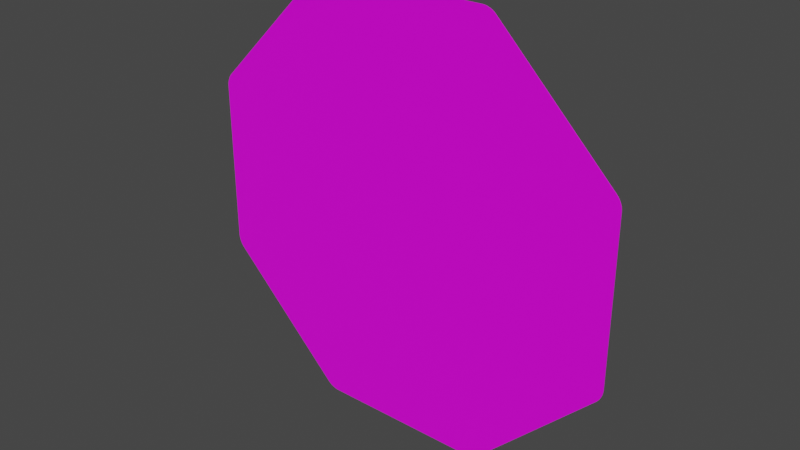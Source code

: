 # Source: stopschild.blend  (saved by Blender 3.2.14; exported with 4.5.12 LTS)
import bpy
from mathutils import Matrix  # noqa: F401  (used for matrix-valued properties, if any)

bpy.ops.wm.read_factory_settings(use_empty=True)
scene = bpy.context.scene
scene.name = 'Scene'

# ---- collections
col_collection = bpy.data.collections.new('Collection'); scene.collection.children.link(col_collection)

# ---- images (referenced by path relative to the original .blend; pixels are not part of the script)
import os
ASSET_DIR = os.environ.get("B2B_ASSET_DIR", "")  # directory of the original .blend (textures are referenced by path, not embedded)
HERE = os.path.dirname(os.path.abspath(__file__))  # packed textures are extracted next to this script under _unpacked/

def load_image(name, relpath, width, height, colorspace="sRGB"):
    """Load a texture the original file referenced (path relative to the .blend, or extracted next to this script)."""
    p = next((c for c in (os.path.join(HERE, relpath), os.path.join(ASSET_DIR, relpath)) if relpath and os.path.exists(c)), "")
    if p:
        img = bpy.data.images.load(p, check_existing=True)
        img.name = name
    else:  # same state as the original file: an image datablock whose file is absent (Cycles renders it pink)
        img = bpy.data.images.new(name, width, height)
        img.source = "FILE"
        img.filepath = "//" + (relpath or name)
    img.colorspace_settings.name = colorspace
    return img
img_rohling_jpg = load_image('rohling.jpg', 'rohling.jpg', 1024, 1024, 'sRGB')

# ---- materials (node trees are filled in below, after node groups)
mat_material = bpy.data.materials.new('Material')
mat_material.alpha_threshold = 0.0
mat_material.use_transparent_shadow = False
mat_material.line_color = (0.0, 0.0, 0.0, 1.0)

# ---- material node trees
mat_material.use_nodes = True; mat_material.node_tree.nodes.clear()
_N = mat_material.node_tree.nodes; _L = mat_material.node_tree.links
n0 = _N.new('ShaderNodeOutputMaterial'); n0.name = 'Material Output'; n0.location = (300, 300)
n1 = _N.new('ShaderNodeBsdfPrincipled'); n1.name = 'Principled BSDF'; n1.location = (10, 300)
n1.distribution = 'GGX'
n1.subsurface_method = 'RANDOM_WALK_SKIN'
n1.inputs[2].default_value = 0.4
n1.inputs[3].default_value = 1.45
n1.inputs[27].default_value = (0.0, 0.0, 0.0, 1.0)
n1.inputs[28].default_value = 1.0
n2 = _N.new('ShaderNodeTexImage'); n2.name = 'Image Texture'; n2.location = (-280, 280)
n2.image = img_rohling_jpg
_L.new(n1.outputs[0], n0.inputs[0])
_L.new(n2.outputs[0], n1.inputs[0])
n0.is_active_output = True

# ---- world
world_world = bpy.data.worlds.new('World'); scene.world = world_world
world_world.use_nodes = True; world_world.node_tree.nodes.clear()
_N = world_world.node_tree.nodes; _L = world_world.node_tree.links
n0 = _N.new('ShaderNodeOutputWorld'); n0.name = 'World Output'; n0.location = (300, 300)
n1 = _N.new('ShaderNodeBackground'); n1.name = 'Background'; n1.location = (10, 300)
n1.inputs[0].default_value = (0.05088, 0.05088, 0.05088, 1.0)
_L.new(n1.outputs[0], n0.inputs[0])
n0.is_active_output = True
world_world.color = (0.05088, 0.05088, 0.05088)
world_world.use_sun_shadow = False
world_world.sun_shadow_jitter_overblur = 0.0

# ---- meshes
me_plane = bpy.data.meshes.new('Plane')
me_plane.from_pydata([(-0.45, 0.6208, -1.499e-09), (-0.4394, 0.6463, -1.5e-09), (-0.4496, 0.625, -1.513e-09), (-0.4486, 0.6297, -1.522e-09), (-0.4469, 0.6345, -1.526e-09), (-0.4447, 0.639, -1.523e-09), (-0.4421, 0.6431, -1.514e-09), (-0.4394, 0.2544, 0.0), (-0.45, 0.28, -6.318e-11), (-0.4422, 0.2576, -2.153e-12), (-0.4447, 0.2617, -8.465e-12), (-0.4469, 0.2663, -1.851e-11), (-0.4486, 0.2711, -3.159e-11), (-0.4496, 0.2758, -4.683e-11), (0.45, 0.28, -6.318e-11), (0.4394, 0.2544, 1.782e-12), (0.4496, 0.2758, -4.677e-11), (0.4486, 0.2711, -3.135e-11), (0.4469, 0.2663, -1.798e-11), (0.4447, 0.2617, -7.574e-12), (0.4421, 0.2577, -8.318e-13), (0.4394, 0.6463, -1.498e-09), (0.45, 0.6208, -1.499e-09), (0.4421, 0.6431, -1.513e-09), (0.4447, 0.639, -1.522e-09), (0.4469, 0.6345, -1.525e-09), (0.4486, 0.6297, -1.522e-09), (0.4496, 0.625, -1.513e-09), (-0.1709, 1.982e-05, 1.796e-12), (-0.1965, 0.01062, 0.0), (-0.1751, 0.0003765, 1.331e-12), (-0.1798, 0.001433, 8.981e-13), (-0.1846, 0.003116, 5.261e-13), (-0.1892, 0.005312, 2.406e-13), (-0.1932, 0.007871, 6.12e-14), (0.196, 0.01109, 4.27e-11), (0.1704, 0.0004709, 4.269e-11), (0.1927, 0.008346, 4.31e-11), (0.1887, 0.005788, 4.335e-11), (0.1841, 0.003589, 4.343e-11), (0.1793, 0.001901, 4.335e-11), (0.1746, 0.0008372, 4.309e-11), (0.1704, 0.9005, 4.269e-11), (0.196, 0.8899, -1.988e-11), (0.1746, 0.9001, 4.096e-11), (0.1793, 0.8991, 3.496e-11), (0.1841, 0.8974, 2.511e-11), (0.1887, 0.8952, 1.206e-11), (0.1927, 0.8926, -3.283e-12), (-0.1965, 0.8894, -6.27e-11), (-0.1709, 0.9, 1.796e-12), (-0.1932, 0.8921, -4.641e-11), (-0.1892, 0.8947, -3.111e-11), (-0.1846, 0.8969, -1.784e-11), (-0.1798, 0.8986, -7.502e-12), (-0.1751, 0.8997, -8.051e-13), (-0.1709, 0.9, 0.002), (-0.1965, 0.8894, 0.002), (-0.1751, 0.8997, 0.002), (-0.1798, 0.8986, 0.002), (-0.1846, 0.8969, 0.002), (-0.1892, 0.8947, 0.002), (-0.1932, 0.8921, 0.002), (-0.4394, 0.6463, 0.002), (-0.45, 0.6208, 0.002), (-0.4421, 0.6431, 0.002), (-0.4447, 0.639, 0.002), (-0.4469, 0.6345, 0.002), (-0.4486, 0.6297, 0.002), (-0.4496, 0.625, 0.002), (-0.45, 0.28, 0.002), (-0.4394, 0.2544, 0.002), (-0.4496, 0.2758, 0.002), (-0.4486, 0.2711, 0.002), (-0.4469, 0.2663, 0.002), (-0.4447, 0.2617, 0.002), (-0.4422, 0.2576, 0.002), (0.1704, 0.0004709, 0.002), (0.196, 0.01109, 0.002), (0.1746, 0.0008372, 0.002), (0.1793, 0.001901, 0.002), (0.1841, 0.003589, 0.002), (0.1887, 0.005788, 0.002), (0.1927, 0.008346, 0.002), (0.4394, 0.2544, 0.002), (0.45, 0.28, 0.002), (0.4421, 0.2577, 0.002), (0.4447, 0.2617, 0.002), (0.4469, 0.2663, 0.002), (0.4486, 0.2711, 0.002), (0.4496, 0.2758, 0.002), (0.45, 0.6208, 0.002), (0.4394, 0.6463, 0.002), (0.4496, 0.625, 0.002), (0.4486, 0.6297, 0.002), (0.4469, 0.6345, 0.002), (0.4447, 0.639, 0.002), (0.4421, 0.6431, 0.002), (-0.1965, 0.01062, 0.002), (-0.1709, 1.982e-05, 0.002), (-0.1932, 0.007871, 0.002), (-0.1892, 0.005312, 0.002), (-0.1846, 0.003116, 0.002), (-0.1798, 0.001433, 0.002), (-0.1751, 0.0003765, 0.002), (0.196, 0.8899, 0.002), (0.1704, 0.9005, 0.002), (0.1927, 0.8926, 0.002), (0.1887, 0.8952, 0.002), (0.1841, 0.8974, 0.002), (0.1793, 0.8991, 0.002), (0.1746, 0.9001, 0.002)], [], [(0, 8, 70, 64), (28, 36, 77, 99), (35, 15, 84, 78), (14, 22, 91, 85), (21, 23, 24, 25, 26, 27, 22, 14, 16, 17, 18, 19, 20, 15, 35, 37, 38, 39, 40, 41, 36, 28, 30, 31, 32, 33, 34, 29, 7, 9, 10, 11, 12, 13, 8, 0, 2, 3, 4, 5, 6, 1, 49, 51, 52, 53, 54, 55, 50, 42, 44, 45, 46, 47, 48, 43), (91, 93, 94, 95, 96, 97, 92, 105, 107, 108, 109, 110, 111, 106, 56, 58, 59, 60, 61, 62, 57, 63, 65, 66, 67, 68, 69, 64, 70, 72, 73, 74, 75, 76, 71, 98, 100, 101, 102, 103, 104, 99, 77, 79, 80, 81, 82, 83, 78, 84, 86, 87, 88, 89, 90, 85), (42, 50, 56, 106), (21, 43, 105, 92), (7, 29, 98, 71), (42, 106, 111, 44), (44, 111, 110, 45), (45, 110, 109, 46), (46, 109, 108, 47), (47, 108, 107, 48), (48, 107, 105, 43), (91, 22, 27, 93), (93, 27, 26, 94), (94, 26, 25, 95), (95, 25, 24, 96), (96, 24, 23, 97), (97, 23, 21, 92), (28, 99, 104, 30), (30, 104, 103, 31), (31, 103, 102, 32), (32, 102, 101, 33), (33, 101, 100, 34), (34, 100, 98, 29), (70, 8, 13, 72), (72, 13, 12, 73), (73, 12, 11, 74), (74, 11, 10, 75), (75, 10, 9, 76), (76, 9, 7, 71), (14, 85, 90, 16), (16, 90, 89, 17), (17, 89, 88, 18), (18, 88, 87, 19), (19, 87, 86, 20), (20, 86, 84, 15), (77, 36, 41, 79), (79, 41, 40, 80), (80, 40, 39, 81), (81, 39, 38, 82), (82, 38, 37, 83), (83, 37, 35, 78), (0, 64, 69, 2), (2, 69, 68, 3), (3, 68, 67, 4), (4, 67, 66, 5), (5, 66, 65, 6), (6, 65, 63, 1), (56, 50, 55, 58), (58, 55, 54, 59), (59, 54, 53, 60), (60, 53, 52, 61), (61, 52, 51, 62), (62, 51, 49, 57), (49, 1, 63, 57)])
_uv = me_plane.uv_layers.new(name='UVMap')
_uv.uv.foreach_set('vector', [0.09751, 0.06796, 0.1106, 0.07947, 0.1104, 0.0797, 0.09733, 0.06822, 0.111, 0.1045, 0.09978, 0.1146, 0.09962, 0.1144, 0.1108, 0.1043, 0.09597, 0.1158, 0.08335, 0.1147, 0.08335, 0.1145, 0.09598, 0.1155, 0.08111, 0.1142, 0.06907, 0.1083, 0.06921, 0.1081, 0.0812, 0.114, 0.06155, 0.9612, 0.06154, 0.9613, 0.06149, 0.9616, 0.06142, 0.9618, 0.06133, 0.962, 0.06122, 0.9621, 0.0611, 0.9623, 0.05074, 0.9726, 0.0506, 0.9728, 0.05042, 0.9729, 0.05022, 0.973, 0.05002, 0.973, 0.04982, 0.9731, 0.04963, 0.9731, 0.03483, 0.9731, 0.03465, 0.9731, 0.03445, 0.973, 0.03424, 0.973, 0.03404, 0.9729, 0.03387, 0.9728, 0.03373, 0.9726, 0.02333, 0.9623, 0.02321, 0.9621, 0.0231, 0.962, 0.02301, 0.9618, 0.02294, 0.9616, 0.02289, 0.9614, 0.02287, 0.9612, 0.0229, 0.9464, 0.02291, 0.9462, 0.02296, 0.946, 0.02303, 0.9458, 0.02312, 0.9456, 0.02323, 0.9454, 0.02335, 0.9453, 0.03371, 0.9349, 0.03385, 0.9348, 0.03403, 0.9347, 0.03423, 0.9346, 0.03443, 0.9345, 0.03463, 0.9345, 0.03482, 0.9344, 0.0496, 0.9344, 0.04978, 0.9345, 0.04998, 0.9345, 0.05019, 0.9346, 0.05038, 0.9347, 0.05056, 0.9348, 0.0507, 0.9349, 0.0611, 0.9453, 0.06121, 0.9454, 0.06132, 0.9456, 0.06142, 0.9458, 0.06149, 0.946, 0.06154, 0.9462, 0.06155, 0.9464, 1.001, 0.6894, 1.0, 0.6942, 0.999, 0.6994, 0.9971, 0.7047, 0.9947, 0.7098, 0.9918, 0.7143, 0.9888, 0.7179, 0.7181, 0.9886, 0.7144, 0.9917, 0.7099, 0.9945, 0.7048, 0.997, 0.6995, 0.9988, 0.6943, 1.0, 0.6896, 1.0, 0.3101, 0.9998, 0.3054, 0.9994, 0.3002, 0.9982, 0.2949, 0.9963, 0.2898, 0.9939, 0.2853, 0.991, 0.2817, 0.988, 0.01163, 0.7176, 0.008578, 0.714, 0.005737, 0.7095, 0.003298, 0.7044, 0.001427, 0.6991, 0.0002509, 0.6939, -0.0001494, 0.6892, -4.971e-05, 0.3103, 0.0003524, 0.3056, 0.001529, 0.3004, 0.003401, 0.295, 0.005839, 0.2899, 0.008679, 0.2854, 0.01173, 0.2818, 0.2819, 0.01084, 0.2855, 0.007782, 0.29, 0.004937, 0.2951, 0.002497, 0.3005, 0.0006263, 0.3057, -0.0005466, 0.3104, -0.0009419, 0.6899, -0.0003412, 0.6946, 6.735e-05, 0.6998, 0.001251, 0.7051, 0.00313, 0.7102, 0.005576, 0.7147, 0.008422, 0.7183, 0.01147, 0.9889, 0.2821, 0.992, 0.2857, 0.9948, 0.2902, 0.9972, 0.2953, 0.9991, 0.3006, 1.0, 0.3058, 1.001, 0.3105, 0.0626, 0.08585, 0.0716, 0.07177, 0.07186, 0.07197, 0.06286, 0.08599, 0.06625, 0.1051, 0.06198, 0.09037, 0.06228, 0.09031, 0.06649, 0.105, 0.1127, 0.08365, 0.1127, 0.1005, 0.1124, 0.1005, 0.1124, 0.08369, 0.0626, 0.08585, 0.06286, 0.08599, 0.06258, 0.08654, 0.06231, 0.08643, 0.06231, 0.08643, 0.06258, 0.08654, 0.06236, 0.08719, 0.06207, 0.08711, 0.06207, 0.08711, 0.06236, 0.08719, 0.06221, 0.08793, 0.0619, 0.08789, 0.0619, 0.08789, 0.06221, 0.08793, 0.06215, 0.08874, 0.06181, 0.08873, 0.06181, 0.08873, 0.06215, 0.08874, 0.06218, 0.08956, 0.06183, 0.0896, 0.06183, 0.0896, 0.06218, 0.08956, 0.06228, 0.09031, 0.06198, 0.09037, 0.06921, 0.1081, 0.06907, 0.1083, 0.06835, 0.1079, 0.06855, 0.1076, 0.06855, 0.1076, 0.06835, 0.1079, 0.06766, 0.1073, 0.0679, 0.1071, 0.0679, 0.1071, 0.06766, 0.1073, 0.06713, 0.1067, 0.06737, 0.1065, 0.06737, 0.1065, 0.06713, 0.1067, 0.06673, 0.1061, 0.06696, 0.106, 0.06696, 0.106, 0.06673, 0.1061, 0.06645, 0.1055, 0.06667, 0.1054, 0.06667, 0.1054, 0.06645, 0.1055, 0.06625, 0.1051, 0.06649, 0.105, 0.111, 0.1045, 0.1108, 0.1043, 0.1112, 0.1037, 0.1115, 0.1039, 0.1115, 0.1039, 0.1112, 0.1037, 0.1116, 0.1031, 0.1119, 0.1032, 0.1119, 0.1032, 0.1116, 0.1031, 0.112, 0.1024, 0.1122, 0.1025, 0.1122, 0.1025, 0.112, 0.1024, 0.1122, 0.1017, 0.1125, 0.1018, 0.1125, 0.1018, 0.1122, 0.1017, 0.1123, 0.1011, 0.1126, 0.1011, 0.1126, 0.1011, 0.1123, 0.1011, 0.1124, 0.1005, 0.1127, 0.1005, 0.1104, 0.0797, 0.1106, 0.07947, 0.1111, 0.07998, 0.1109, 0.08019, 0.1109, 0.08019, 0.1111, 0.07998, 0.1116, 0.08061, 0.1113, 0.08078, 0.1113, 0.08078, 0.1116, 0.08061, 0.112, 0.08132, 0.1117, 0.08146, 0.1117, 0.08146, 0.112, 0.08132, 0.1123, 0.08209, 0.112, 0.0822, 0.112, 0.0822, 0.1123, 0.08209, 0.1126, 0.08289, 0.1122, 0.08297, 0.1122, 0.08297, 0.1126, 0.08289, 0.1127, 0.08365, 0.1124, 0.08369, 0.08111, 0.1142, 0.0812, 0.114, 0.08151, 0.1142, 0.08144, 0.1143, 0.08144, 0.1143, 0.08151, 0.1142, 0.08185, 0.1143, 0.08179, 0.1145, 0.08179, 0.1145, 0.08185, 0.1143, 0.08221, 0.1144, 0.08218, 0.1146, 0.08218, 0.1146, 0.08221, 0.1144, 0.08259, 0.1145, 0.08257, 0.1146, 0.08257, 0.1146, 0.08259, 0.1145, 0.08297, 0.1145, 0.08296, 0.1147, 0.08296, 0.1147, 0.08297, 0.1145, 0.08335, 0.1145, 0.08335, 0.1147, 0.09962, 0.1144, 0.09978, 0.1146, 0.09937, 0.1149, 0.09924, 0.1147, 0.09924, 0.1147, 0.09937, 0.1149, 0.09888, 0.1151, 0.09877, 0.1149, 0.09877, 0.1149, 0.09888, 0.1151, 0.09829, 0.1154, 0.09819, 0.1152, 0.09819, 0.1152, 0.09829, 0.1154, 0.09756, 0.1157, 0.09749, 0.1154, 0.09749, 0.1154, 0.09756, 0.1157, 0.09673, 0.1158, 0.0967, 0.1155, 0.0967, 0.1155, 0.09673, 0.1158, 0.09597, 0.1158, 0.09598, 0.1155, 0.09751, 0.06796, 0.09733, 0.06822, 0.09671, 0.06784, 0.09688, 0.06755, 0.09688, 0.06755, 0.09671, 0.06784, 0.096, 0.0675, 0.09613, 0.06719, 0.09613, 0.06719, 0.096, 0.0675, 0.09523, 0.06723, 0.09532, 0.06692, 0.09532, 0.06692, 0.09523, 0.06723, 0.09443, 0.06707, 0.09448, 0.06674, 0.09448, 0.06674, 0.09443, 0.06707, 0.09364, 0.06702, 0.09365, 0.06667, 0.09365, 0.06667, 0.09364, 0.06702, 0.09291, 0.06704, 0.09289, 0.06671, 0.07186, 0.07197, 0.0716, 0.07177, 0.07209, 0.07116, 0.07235, 0.0714, 0.07235, 0.0714, 0.07209, 0.07116, 0.07271, 0.07057, 0.07293, 0.07083, 0.07293, 0.07083, 0.07271, 0.07057, 0.0734, 0.07006, 0.07358, 0.07033, 0.07358, 0.07033, 0.0734, 0.07006, 0.07413, 0.06964, 0.07427, 0.06993, 0.07427, 0.06993, 0.07413, 0.06964, 0.07487, 0.06934, 0.07497, 0.06965, 0.07497, 0.06965, 0.07487, 0.06934, 0.07556, 0.06915, 0.07563, 0.06946, 0.07556, 0.06915, 0.09289, 0.06671, 0.09291, 0.06704, 0.07563, 0.06946])
me_plane.materials.append(mat_material)
me_plane.update()

# ---- objects
ob_plane = bpy.data.objects.new('Plane', me_plane)
ob_empty = bpy.data.objects.new('Empty', None)

# ---- transforms, parenting, visibility, modifiers, constraints
ob_plane.location = (0.0, 0.0, 0.0)
ob_plane.rotation_euler = (1.571, 0.0, 0.0)
ob_empty.location = (0.0, 0.0, 0.45)
ob_empty.rotation_euler = (1.571, -0.0, -0.0)
ob_empty.scale = (0.18, 0.18, 0.18)
ob_empty.empty_display_type = 'IMAGE'
ob_empty.empty_display_size = 5.0

# ---- collection membership
col_collection.objects.link(ob_plane)
col_collection.objects.link(ob_empty)

# ---- scene / render settings (as saved in the file)
scene.frame_start = 1; scene.frame_end = 250; scene.frame_set(1)
scene.render.engine = 'BLENDER_EEVEE_NEXT'
scene.cycles.sampling_pattern = 'TABULATED_SOBOL'
scene.cycles.use_light_tree = False
scene.view_settings.view_transform = 'Filmic'
bpy.context.view_layer.update()

# ---- added for rendering (the .blend has no active camera and no usable light): camera, sun
cam_auto = bpy.data.cameras.new('AutoCamera')
cam_auto.lens = 50.0
cam_auto.sensor_width = 36.0
cam_auto.clip_end = 1000.0
ob_auto_camera = bpy.data.objects.new('AutoCamera', cam_auto)
scene.collection.objects.link(ob_auto_camera)
ob_auto_camera.location = (1.17792, -1.4145, 1.39258)
ob_auto_camera.rotation_euler = (1.09748, -7.21219e-08, 0.694738)
scene.camera = ob_auto_camera
light_auto_sun = bpy.data.lights.new('AutoSun', 'SUN')
light_auto_sun.energy = 3.0
light_auto_sun.angle = 0.0523599
ob_auto_sun = bpy.data.objects.new('AutoSun', light_auto_sun)
scene.collection.objects.link(ob_auto_sun)
ob_auto_sun.rotation_euler = (0.872665, 0.174533, 0.523599)
bpy.context.view_layer.update()

